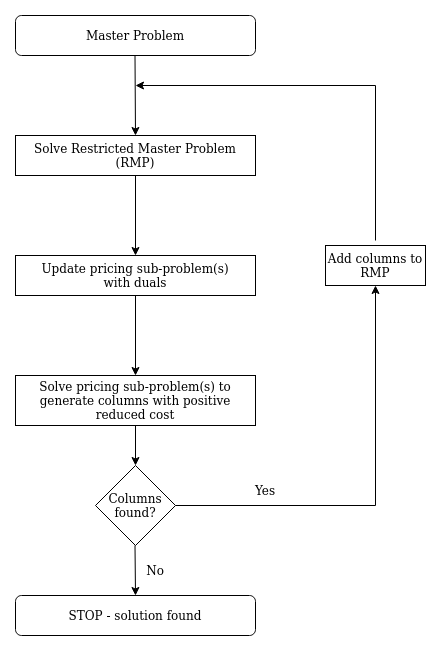

The diagram above was exported from draw.io. Its source (the exported page's mxGraphModel, read from the mxfile embedded in the PNG):
<mxGraphModel dx="1057" dy="1972" grid="1" gridSize="10" guides="1" tooltips="1" connect="1" arrows="1" fold="1" page="1" pageScale="1" pageWidth="850" pageHeight="1100" math="0" shadow="0">
  <root>
    <mxCell id="0" />
    <mxCell id="1" parent="0" />
    <mxCell id="lv4_7zSRQUrA-NKkX4O1-1" value="Master Problem" style="rounded=1;whiteSpace=wrap;html=1;" parent="1" vertex="1">
      <mxGeometry x="280" y="-110" width="240" height="40" as="geometry" />
    </mxCell>
    <mxCell id="lv4_7zSRQUrA-NKkX4O1-5" value="Solve Restricted Master Problem (RMP)" style="rounded=0;whiteSpace=wrap;html=1;" parent="1" vertex="1">
      <mxGeometry x="280" y="10" width="240" height="40" as="geometry" />
    </mxCell>
    <mxCell id="lv4_7zSRQUrA-NKkX4O1-6" value="Update pricing sub-problem(s) &lt;br&gt;with duals" style="rounded=0;whiteSpace=wrap;html=1;" parent="1" vertex="1">
      <mxGeometry x="280" y="130" width="240" height="40" as="geometry" />
    </mxCell>
    <mxCell id="lv4_7zSRQUrA-NKkX4O1-7" value="Solve pricing sub-problem(s) to generate columns with positive reduced cost" style="rounded=0;whiteSpace=wrap;html=1;" parent="1" vertex="1">
      <mxGeometry x="280" y="250" width="240" height="50" as="geometry" />
    </mxCell>
    <mxCell id="lv4_7zSRQUrA-NKkX4O1-8" value="Columns found?" style="rhombus;whiteSpace=wrap;html=1;" parent="1" vertex="1">
      <mxGeometry x="360" y="340" width="80" height="80" as="geometry" />
    </mxCell>
    <mxCell id="lv4_7zSRQUrA-NKkX4O1-9" value="Add columns to RMP" style="rounded=0;whiteSpace=wrap;html=1;" parent="1" vertex="1">
      <mxGeometry x="590" y="120" width="100" height="40" as="geometry" />
    </mxCell>
    <mxCell id="lv4_7zSRQUrA-NKkX4O1-12" value="STOP - solution found" style="rounded=1;whiteSpace=wrap;html=1;" parent="1" vertex="1">
      <mxGeometry x="280" y="470" width="240" height="40" as="geometry" />
    </mxCell>
    <mxCell id="lv4_7zSRQUrA-NKkX4O1-13" value="" style="endArrow=classic;html=1;rounded=0;entryX=0.5;entryY=0;entryDx=0;entryDy=0;" parent="1" target="lv4_7zSRQUrA-NKkX4O1-5" edge="1">
      <mxGeometry width="50" height="50" relative="1" as="geometry">
        <mxPoint x="399.5" y="-70" as="sourcePoint" />
        <mxPoint x="400" y="-20" as="targetPoint" />
      </mxGeometry>
    </mxCell>
    <mxCell id="lv4_7zSRQUrA-NKkX4O1-16" value="" style="endArrow=classic;html=1;rounded=0;exitX=0.5;exitY=1;exitDx=0;exitDy=0;entryX=0.5;entryY=0;entryDx=0;entryDy=0;" parent="1" edge="1" target="lv4_7zSRQUrA-NKkX4O1-6" source="lv4_7zSRQUrA-NKkX4O1-5">
      <mxGeometry width="50" height="50" relative="1" as="geometry">
        <mxPoint x="399.5" y="110" as="sourcePoint" />
        <mxPoint x="400" y="120" as="targetPoint" />
      </mxGeometry>
    </mxCell>
    <mxCell id="lv4_7zSRQUrA-NKkX4O1-17" value="" style="endArrow=classic;html=1;rounded=0;entryX=0.5;entryY=0;entryDx=0;entryDy=0;" parent="1" edge="1">
      <mxGeometry width="50" height="50" relative="1" as="geometry">
        <mxPoint x="400" y="170" as="sourcePoint" />
        <mxPoint x="400" y="250" as="targetPoint" />
      </mxGeometry>
    </mxCell>
    <mxCell id="lv4_7zSRQUrA-NKkX4O1-19" value="" style="endArrow=classic;html=1;rounded=0;entryX=0.5;entryY=0;entryDx=0;entryDy=0;" parent="1" edge="1">
      <mxGeometry width="50" height="50" relative="1" as="geometry">
        <mxPoint x="399.5" y="420" as="sourcePoint" />
        <mxPoint x="400" y="470" as="targetPoint" />
      </mxGeometry>
    </mxCell>
    <mxCell id="lv4_7zSRQUrA-NKkX4O1-22" value="No" style="text;html=1;strokeColor=none;fillColor=none;align=center;verticalAlign=middle;whiteSpace=wrap;rounded=0;" parent="1" vertex="1">
      <mxGeometry x="390" y="430" width="60" height="30" as="geometry" />
    </mxCell>
    <mxCell id="lv4_7zSRQUrA-NKkX4O1-24" value="" style="endArrow=classic;html=1;rounded=0;entryX=0.5;entryY=1;entryDx=0;entryDy=0;" parent="1" target="lv4_7zSRQUrA-NKkX4O1-9" edge="1">
      <mxGeometry width="50" height="50" relative="1" as="geometry">
        <mxPoint x="440" y="380" as="sourcePoint" />
        <mxPoint x="720" y="380" as="targetPoint" />
        <Array as="points">
          <mxPoint x="640" y="380" />
        </Array>
      </mxGeometry>
    </mxCell>
    <mxCell id="lv4_7zSRQUrA-NKkX4O1-25" value="" style="endArrow=classic;html=1;rounded=0;" parent="1" edge="1">
      <mxGeometry width="50" height="50" relative="1" as="geometry">
        <mxPoint x="640" y="115" as="sourcePoint" />
        <mxPoint x="400" y="-40" as="targetPoint" />
        <Array as="points">
          <mxPoint x="640" y="-40" />
        </Array>
      </mxGeometry>
    </mxCell>
    <mxCell id="lv4_7zSRQUrA-NKkX4O1-27" value="Yes" style="text;html=1;strokeColor=none;fillColor=none;align=center;verticalAlign=middle;whiteSpace=wrap;rounded=0;" parent="1" vertex="1">
      <mxGeometry x="500" y="350" width="60" height="30" as="geometry" />
    </mxCell>
    <mxCell id="jAr9IwvYgkvgBegmoNK7-2" value="" style="endArrow=classic;html=1;rounded=0;" edge="1" parent="1" target="lv4_7zSRQUrA-NKkX4O1-8">
      <mxGeometry width="50" height="50" relative="1" as="geometry">
        <mxPoint x="400" y="300" as="sourcePoint" />
        <mxPoint x="450" y="390" as="targetPoint" />
      </mxGeometry>
    </mxCell>
  </root>
</mxGraphModel>